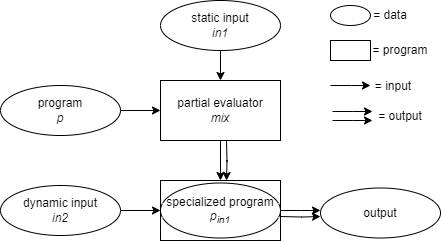

The diagram above was exported from draw.io. Its source (the exported page's mxGraphModel, read from the mxfile embedded in the PNG):
<mxGraphModel dx="683" dy="368" grid="1" gridSize="10" guides="1" tooltips="1" connect="1" arrows="1" fold="1" page="1" pageScale="1" pageWidth="827" pageHeight="1169" math="0" shadow="0">
  <root>
    <mxCell id="0" />
    <mxCell id="1" parent="0" />
    <mxCell id="GaVw3YmuJGcUx7oZ6nfs-4" style="edgeStyle=orthogonalEdgeStyle;rounded=0;orthogonalLoop=1;jettySize=auto;html=1;" edge="1" parent="1" source="GaVw3YmuJGcUx7oZ6nfs-2" target="GaVw3YmuJGcUx7oZ6nfs-3">
      <mxGeometry relative="1" as="geometry" />
    </mxCell>
    <mxCell id="GaVw3YmuJGcUx7oZ6nfs-2" value="&lt;div&gt;static input&lt;/div&gt;&lt;i&gt;in1&lt;/i&gt;" style="ellipse;whiteSpace=wrap;html=1;" vertex="1" parent="1">
      <mxGeometry x="340" y="130" width="120" height="50" as="geometry" />
    </mxCell>
    <mxCell id="GaVw3YmuJGcUx7oZ6nfs-8" style="edgeStyle=orthogonalEdgeStyle;rounded=0;orthogonalLoop=1;jettySize=auto;html=1;" edge="1" parent="1" source="GaVw3YmuJGcUx7oZ6nfs-3" target="GaVw3YmuJGcUx7oZ6nfs-7">
      <mxGeometry relative="1" as="geometry" />
    </mxCell>
    <mxCell id="GaVw3YmuJGcUx7oZ6nfs-3" value="partial evaluator&lt;div&gt;&lt;i&gt;mix&lt;/i&gt;&lt;/div&gt;" style="rounded=0;whiteSpace=wrap;html=1;" vertex="1" parent="1">
      <mxGeometry x="340" y="210" width="120" height="60" as="geometry" />
    </mxCell>
    <mxCell id="GaVw3YmuJGcUx7oZ6nfs-6" style="edgeStyle=orthogonalEdgeStyle;rounded=0;orthogonalLoop=1;jettySize=auto;html=1;" edge="1" parent="1" source="GaVw3YmuJGcUx7oZ6nfs-5" target="GaVw3YmuJGcUx7oZ6nfs-3">
      <mxGeometry relative="1" as="geometry" />
    </mxCell>
    <mxCell id="GaVw3YmuJGcUx7oZ6nfs-5" value="program&lt;div&gt;&lt;/div&gt;&lt;div&gt;&lt;i&gt;p&lt;/i&gt;&lt;/div&gt;" style="ellipse;whiteSpace=wrap;html=1;" vertex="1" parent="1">
      <mxGeometry x="180" y="215" width="120" height="50" as="geometry" />
    </mxCell>
    <mxCell id="GaVw3YmuJGcUx7oZ6nfs-11" style="edgeStyle=orthogonalEdgeStyle;rounded=0;orthogonalLoop=1;jettySize=auto;html=1;" edge="1" parent="1" source="GaVw3YmuJGcUx7oZ6nfs-7">
      <mxGeometry relative="1" as="geometry">
        <mxPoint x="500" y="340" as="targetPoint" />
      </mxGeometry>
    </mxCell>
    <mxCell id="GaVw3YmuJGcUx7oZ6nfs-7" value="specialized program&lt;div&gt;&lt;i&gt;p&lt;sub&gt;in1&lt;/sub&gt;&lt;/i&gt;&lt;/div&gt;" style="rounded=0;whiteSpace=wrap;html=1;" vertex="1" parent="1">
      <mxGeometry x="340" y="310" width="120" height="60" as="geometry" />
    </mxCell>
    <mxCell id="GaVw3YmuJGcUx7oZ6nfs-10" style="edgeStyle=orthogonalEdgeStyle;rounded=0;orthogonalLoop=1;jettySize=auto;html=1;" edge="1" parent="1" source="GaVw3YmuJGcUx7oZ6nfs-9" target="GaVw3YmuJGcUx7oZ6nfs-7">
      <mxGeometry relative="1" as="geometry" />
    </mxCell>
    <mxCell id="GaVw3YmuJGcUx7oZ6nfs-9" value="&lt;div&gt;dynamic input&lt;/div&gt;&lt;i&gt;in2&lt;/i&gt;" style="ellipse;whiteSpace=wrap;html=1;" vertex="1" parent="1">
      <mxGeometry x="180" y="315" width="120" height="50" as="geometry" />
    </mxCell>
    <mxCell id="GaVw3YmuJGcUx7oZ6nfs-12" value="&lt;div&gt;output&lt;/div&gt;" style="ellipse;whiteSpace=wrap;html=1;" vertex="1" parent="1">
      <mxGeometry x="500" y="317.5" width="120" height="50" as="geometry" />
    </mxCell>
    <mxCell id="GaVw3YmuJGcUx7oZ6nfs-13" style="edgeStyle=orthogonalEdgeStyle;rounded=0;orthogonalLoop=1;jettySize=auto;html=1;" edge="1" parent="1">
      <mxGeometry relative="1" as="geometry">
        <mxPoint x="406" y="270" as="sourcePoint" />
        <mxPoint x="406" y="310" as="targetPoint" />
      </mxGeometry>
    </mxCell>
    <mxCell id="GaVw3YmuJGcUx7oZ6nfs-14" value="" style="ellipse;whiteSpace=wrap;html=1;fillColor=none;" vertex="1" parent="1">
      <mxGeometry x="340" y="312.5" width="120" height="55" as="geometry" />
    </mxCell>
    <mxCell id="GaVw3YmuJGcUx7oZ6nfs-15" style="edgeStyle=orthogonalEdgeStyle;rounded=0;orthogonalLoop=1;jettySize=auto;html=1;" edge="1" parent="1">
      <mxGeometry relative="1" as="geometry">
        <mxPoint x="500" y="346" as="targetPoint" />
        <mxPoint x="460" y="346" as="sourcePoint" />
      </mxGeometry>
    </mxCell>
    <mxCell id="GaVw3YmuJGcUx7oZ6nfs-18" value="" style="ellipse;whiteSpace=wrap;html=1;" vertex="1" parent="1">
      <mxGeometry x="510" y="135" width="40" height="20" as="geometry" />
    </mxCell>
    <mxCell id="GaVw3YmuJGcUx7oZ6nfs-19" value="" style="rounded=0;whiteSpace=wrap;html=1;" vertex="1" parent="1">
      <mxGeometry x="510" y="170" width="40" height="20" as="geometry" />
    </mxCell>
    <mxCell id="GaVw3YmuJGcUx7oZ6nfs-20" value="= data" style="text;html=1;align=center;verticalAlign=middle;whiteSpace=wrap;rounded=0;" vertex="1" parent="1">
      <mxGeometry x="540" y="130" width="60" height="30" as="geometry" />
    </mxCell>
    <mxCell id="GaVw3YmuJGcUx7oZ6nfs-21" value="= program" style="text;html=1;align=center;verticalAlign=middle;whiteSpace=wrap;rounded=0;" vertex="1" parent="1">
      <mxGeometry x="550" y="165" width="60" height="30" as="geometry" />
    </mxCell>
    <mxCell id="GaVw3YmuJGcUx7oZ6nfs-22" style="edgeStyle=orthogonalEdgeStyle;rounded=0;orthogonalLoop=1;jettySize=auto;html=1;" edge="1" parent="1">
      <mxGeometry relative="1" as="geometry">
        <mxPoint x="510" y="215" as="sourcePoint" />
        <mxPoint x="550" y="215" as="targetPoint" />
        <Array as="points">
          <mxPoint x="531" y="215" />
          <mxPoint x="531" y="215" />
        </Array>
      </mxGeometry>
    </mxCell>
    <mxCell id="GaVw3YmuJGcUx7oZ6nfs-26" value="= input" style="text;html=1;align=center;verticalAlign=middle;whiteSpace=wrap;rounded=0;" vertex="1" parent="1">
      <mxGeometry x="543" y="201" width="60" height="30" as="geometry" />
    </mxCell>
    <mxCell id="GaVw3YmuJGcUx7oZ6nfs-27" value="= output" style="text;html=1;align=center;verticalAlign=middle;whiteSpace=wrap;rounded=0;" vertex="1" parent="1">
      <mxGeometry x="550" y="231" width="60" height="30" as="geometry" />
    </mxCell>
    <mxCell id="GaVw3YmuJGcUx7oZ6nfs-28" style="edgeStyle=orthogonalEdgeStyle;rounded=0;orthogonalLoop=1;jettySize=auto;html=1;" edge="1" parent="1">
      <mxGeometry relative="1" as="geometry">
        <mxPoint x="512" y="241" as="sourcePoint" />
        <mxPoint x="552" y="241" as="targetPoint" />
        <Array as="points">
          <mxPoint x="533" y="241" />
          <mxPoint x="533" y="241" />
        </Array>
      </mxGeometry>
    </mxCell>
    <mxCell id="GaVw3YmuJGcUx7oZ6nfs-29" style="edgeStyle=orthogonalEdgeStyle;rounded=0;orthogonalLoop=1;jettySize=auto;html=1;" edge="1" parent="1">
      <mxGeometry relative="1" as="geometry">
        <mxPoint x="512" y="250" as="sourcePoint" />
        <mxPoint x="552" y="250" as="targetPoint" />
        <Array as="points">
          <mxPoint x="533" y="250" />
          <mxPoint x="533" y="250" />
        </Array>
      </mxGeometry>
    </mxCell>
  </root>
</mxGraphModel>